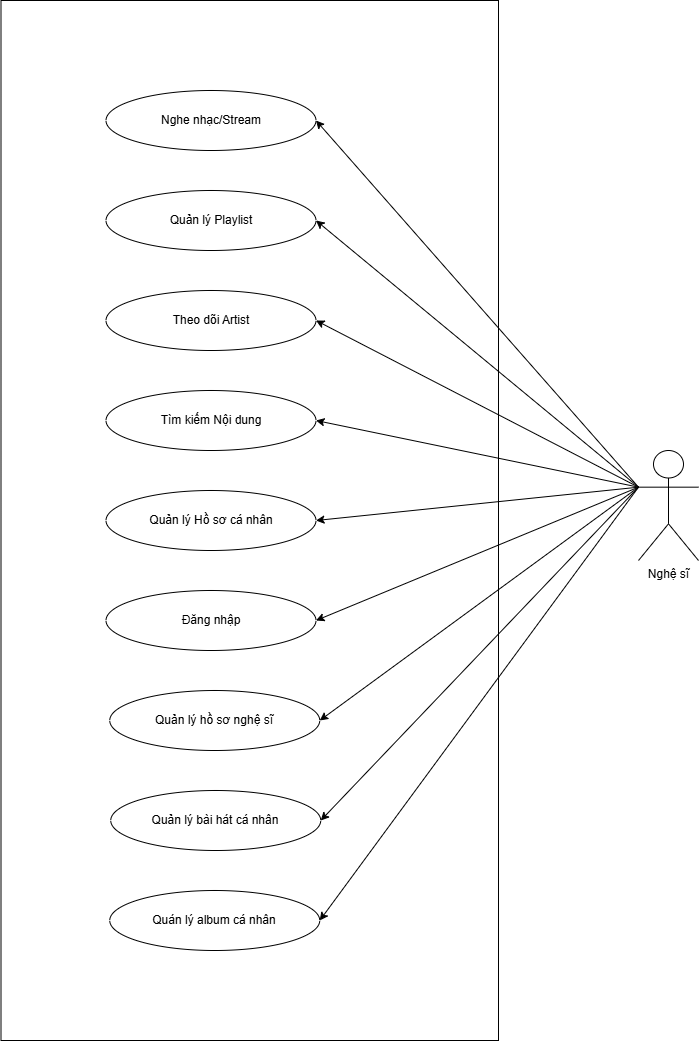

The diagram above was exported from draw.io. Its source (the exported page's mxGraphModel, read from the mxfile embedded in the PNG):
<mxGraphModel dx="1389" dy="713" grid="1" gridSize="10" guides="1" tooltips="1" connect="1" arrows="1" fold="1" page="1" pageScale="1" pageWidth="850" pageHeight="1100" math="0" shadow="0">
  <root>
    <mxCell id="0" />
    <mxCell id="1" parent="0" />
    <mxCell id="IfGOStL5qiS3AbU2YbGx-1" parent="1" style="rounded=0;whiteSpace=wrap;html=1;" value="" vertex="1">
      <mxGeometry height="1040" width="497.5" x="452.5" y="70" as="geometry" />
    </mxCell>
    <mxCell id="IfGOStL5qiS3AbU2YbGx-2" parent="1" style="shape=umlActor;verticalLabelPosition=bottom;verticalAlign=top;html=1;outlineConnect=0;" value="Nghệ sĩ" vertex="1">
      <mxGeometry height="110" width="60" x="1090" y="520" as="geometry" />
    </mxCell>
    <mxCell id="IfGOStL5qiS3AbU2YbGx-5" parent="1" style="ellipse;whiteSpace=wrap;html=1;" value="Quản lý Hồ sơ cá nhân" vertex="1">
      <mxGeometry height="60" width="210" x="557.5" y="560" as="geometry" />
    </mxCell>
    <mxCell id="IfGOStL5qiS3AbU2YbGx-8" parent="1" style="ellipse;whiteSpace=wrap;html=1;" value="Nghe nhạc/Stream" vertex="1">
      <mxGeometry height="60" width="210" x="557.5" y="160" as="geometry" />
    </mxCell>
    <mxCell id="IfGOStL5qiS3AbU2YbGx-9" parent="1" style="ellipse;whiteSpace=wrap;html=1;" value="Quản lý Playlist" vertex="1">
      <mxGeometry height="60" width="210" x="557.5" y="260" as="geometry" />
    </mxCell>
    <mxCell id="IfGOStL5qiS3AbU2YbGx-10" parent="1" style="ellipse;whiteSpace=wrap;html=1;" value="Theo dõi Artist" vertex="1">
      <mxGeometry height="60" width="210" x="557.5" y="360" as="geometry" />
    </mxCell>
    <mxCell id="IfGOStL5qiS3AbU2YbGx-11" parent="1" style="ellipse;whiteSpace=wrap;html=1;" value="Đăng nhập" vertex="1">
      <mxGeometry height="60" width="210" x="557.5" y="660" as="geometry" />
    </mxCell>
    <mxCell id="IfGOStL5qiS3AbU2YbGx-12" parent="1" style="ellipse;whiteSpace=wrap;html=1;" value="Tìm kiếm Nội dung" vertex="1">
      <mxGeometry height="60" width="210" x="557.5" y="460" as="geometry" />
    </mxCell>
    <mxCell id="IfGOStL5qiS3AbU2YbGx-16" parent="1" style="ellipse;whiteSpace=wrap;html=1;" value="Quản lý hồ sơ nghệ sĩ" vertex="1">
      <mxGeometry height="60" width="210" x="561.25" y="760" as="geometry" />
    </mxCell>
    <mxCell id="IfGOStL5qiS3AbU2YbGx-20" edge="1" parent="1" source="IfGOStL5qiS3AbU2YbGx-2" style="endArrow=classic;html=1;rounded=0;entryX=1;entryY=0.5;entryDx=0;entryDy=0;exitX=0;exitY=0.3333333333333333;exitDx=0;exitDy=0;exitPerimeter=0;" target="IfGOStL5qiS3AbU2YbGx-8" value="">
      <mxGeometry height="50" relative="1" width="50" as="geometry">
        <mxPoint x="940" y="440" as="sourcePoint" />
        <mxPoint x="700" y="460" as="targetPoint" />
      </mxGeometry>
    </mxCell>
    <mxCell id="IfGOStL5qiS3AbU2YbGx-21" edge="1" parent="1" source="IfGOStL5qiS3AbU2YbGx-2" style="endArrow=classic;html=1;rounded=0;entryX=1;entryY=0.5;entryDx=0;entryDy=0;exitX=0;exitY=0.3333333333333333;exitDx=0;exitDy=0;exitPerimeter=0;" target="IfGOStL5qiS3AbU2YbGx-9" value="">
      <mxGeometry height="50" relative="1" width="50" as="geometry">
        <mxPoint x="940" y="460" as="sourcePoint" />
        <mxPoint x="700" y="460" as="targetPoint" />
      </mxGeometry>
    </mxCell>
    <mxCell id="IfGOStL5qiS3AbU2YbGx-22" edge="1" parent="1" source="IfGOStL5qiS3AbU2YbGx-2" style="endArrow=classic;html=1;rounded=0;entryX=1;entryY=0.5;entryDx=0;entryDy=0;exitX=0;exitY=0.3333333333333333;exitDx=0;exitDy=0;exitPerimeter=0;" target="IfGOStL5qiS3AbU2YbGx-10" value="">
      <mxGeometry height="50" relative="1" width="50" as="geometry">
        <mxPoint x="930" y="470" as="sourcePoint" />
        <mxPoint x="980" y="410" as="targetPoint" />
      </mxGeometry>
    </mxCell>
    <mxCell id="IfGOStL5qiS3AbU2YbGx-23" edge="1" parent="1" source="IfGOStL5qiS3AbU2YbGx-2" style="endArrow=classic;html=1;rounded=0;entryX=1;entryY=0.5;entryDx=0;entryDy=0;exitX=0;exitY=0.3333333333333333;exitDx=0;exitDy=0;exitPerimeter=0;" target="IfGOStL5qiS3AbU2YbGx-12" value="">
      <mxGeometry height="50" relative="1" width="50" as="geometry">
        <mxPoint x="940" y="480" as="sourcePoint" />
        <mxPoint x="1070" y="510" as="targetPoint" />
      </mxGeometry>
    </mxCell>
    <mxCell id="IfGOStL5qiS3AbU2YbGx-24" edge="1" parent="1" source="IfGOStL5qiS3AbU2YbGx-2" style="endArrow=classic;html=1;rounded=0;entryX=1;entryY=0.5;entryDx=0;entryDy=0;exitX=0;exitY=0.3333333333333333;exitDx=0;exitDy=0;exitPerimeter=0;" target="IfGOStL5qiS3AbU2YbGx-5" value="">
      <mxGeometry height="50" relative="1" width="50" as="geometry">
        <mxPoint x="940" y="490" as="sourcePoint" />
        <mxPoint x="1130" y="690" as="targetPoint" />
      </mxGeometry>
    </mxCell>
    <mxCell id="IfGOStL5qiS3AbU2YbGx-26" edge="1" parent="1" source="IfGOStL5qiS3AbU2YbGx-2" style="endArrow=classic;html=1;rounded=0;entryX=1;entryY=0.5;entryDx=0;entryDy=0;exitX=0;exitY=0.3333333333333333;exitDx=0;exitDy=0;exitPerimeter=0;" target="IfGOStL5qiS3AbU2YbGx-16" value="">
      <mxGeometry height="50" relative="1" width="50" as="geometry">
        <mxPoint x="940" y="530" as="sourcePoint" />
        <mxPoint x="1040" y="700" as="targetPoint" />
      </mxGeometry>
    </mxCell>
    <mxCell id="IfGOStL5qiS3AbU2YbGx-27" edge="1" parent="1" source="IfGOStL5qiS3AbU2YbGx-2" style="endArrow=classic;html=1;rounded=0;entryX=1;entryY=0.5;entryDx=0;entryDy=0;exitX=0;exitY=0.3333333333333333;exitDx=0;exitDy=0;exitPerimeter=0;" target="IfGOStL5qiS3AbU2YbGx-11" value="">
      <mxGeometry height="50" relative="1" width="50" as="geometry">
        <mxPoint x="940" y="510" as="sourcePoint" />
        <mxPoint x="1100" y="740" as="targetPoint" />
      </mxGeometry>
    </mxCell>
    <mxCell id="IfGOStL5qiS3AbU2YbGx-32" parent="1" style="ellipse;whiteSpace=wrap;html=1;" value="Quản lý bài hát cá nhân" vertex="1">
      <mxGeometry height="60" width="210" x="562.25" y="860" as="geometry" />
    </mxCell>
    <mxCell id="IfGOStL5qiS3AbU2YbGx-33" parent="1" style="ellipse;whiteSpace=wrap;html=1;" value="Quán lý album cá nhân" vertex="1">
      <mxGeometry height="60" width="210" x="561.25" y="960" as="geometry" />
    </mxCell>
    <mxCell id="IfGOStL5qiS3AbU2YbGx-36" edge="1" parent="1" source="IfGOStL5qiS3AbU2YbGx-2" style="endArrow=classic;html=1;rounded=0;exitX=0;exitY=0.3333333333333333;exitDx=0;exitDy=0;exitPerimeter=0;entryX=1;entryY=0.5;entryDx=0;entryDy=0;" target="IfGOStL5qiS3AbU2YbGx-33" value="">
      <mxGeometry height="50" relative="1" width="50" as="geometry">
        <mxPoint x="650" y="780" as="sourcePoint" />
        <mxPoint x="700" y="730" as="targetPoint" />
      </mxGeometry>
    </mxCell>
    <mxCell id="IfGOStL5qiS3AbU2YbGx-37" edge="1" parent="1" source="IfGOStL5qiS3AbU2YbGx-2" style="endArrow=classic;html=1;rounded=0;exitX=0;exitY=0.3333333333333333;exitDx=0;exitDy=0;exitPerimeter=0;entryX=1;entryY=0.5;entryDx=0;entryDy=0;" target="IfGOStL5qiS3AbU2YbGx-32" value="">
      <mxGeometry height="50" relative="1" width="50" as="geometry">
        <mxPoint x="650" y="780" as="sourcePoint" />
        <mxPoint x="700" y="730" as="targetPoint" />
      </mxGeometry>
    </mxCell>
  </root>
</mxGraphModel>